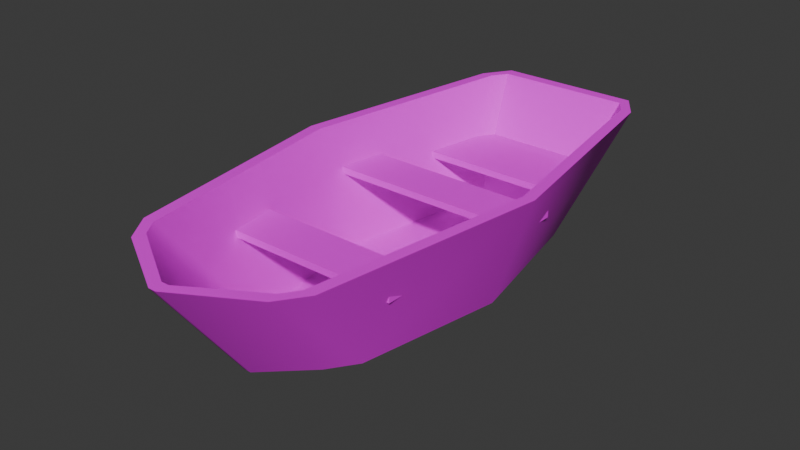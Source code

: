 # Source: Boat.blend  (saved by Blender 4.1.24; exported with 4.5.12 LTS)
import bpy
from mathutils import Matrix  # noqa: F401  (used for matrix-valued properties, if any)

bpy.ops.wm.read_factory_settings(use_empty=True)
scene = bpy.context.scene
scene.name = 'Scene'

# ---- collections
col_collection = bpy.data.collections.new('Collection'); scene.collection.children.link(col_collection)

# ---- images (referenced by path relative to the original .blend; pixels are not part of the script)
import os
ASSET_DIR = os.environ.get("B2B_ASSET_DIR", "")  # directory of the original .blend (textures are referenced by path, not embedded)
HERE = os.path.dirname(os.path.abspath(__file__))  # packed textures are extracted next to this script under _unpacked/

def load_image(name, relpath, width, height, colorspace="sRGB"):
    """Load a texture the original file referenced (path relative to the .blend, or extracted next to this script)."""
    p = next((c for c in (os.path.join(HERE, relpath), os.path.join(ASSET_DIR, relpath)) if relpath and os.path.exists(c)), "")
    if p:
        img = bpy.data.images.load(p, check_existing=True)
        img.name = name
    else:  # same state as the original file: an image datablock whose file is absent (Cycles renders it pink)
        img = bpy.data.images.new(name, width, height)
        img.source = "FILE"
        img.filepath = "//" + (relpath or name)
    img.colorspace_settings.name = colorspace
    return img
img_fishingrod_rod_png = load_image('FishingRod_Rod.png', 'FishingRod_Rod.png', 1024, 1024, 'sRGB')

# ---- materials (node trees are filled in below, after node groups)
mat_material = bpy.data.materials.new('Material')
mat_material.alpha_threshold = 0.0
mat_material.use_transparent_shadow = False
mat_material.roughness = 0.5
mat_material.line_color = (0.0, 0.0, 0.0, 1.0)

# ---- material node trees
mat_material.use_nodes = True; mat_material.node_tree.nodes.clear()
_N = mat_material.node_tree.nodes; _L = mat_material.node_tree.links
n0 = _N.new('ShaderNodeOutputMaterial'); n0.name = 'Material Output'; n0.location = (300, 300)
n1 = _N.new('ShaderNodeBsdfPrincipled'); n1.name = 'Principled BSDF'; n1.location = (10, 300)
n1.inputs[3].default_value = 1.45
n2 = _N.new('ShaderNodeTexImage'); n2.name = 'Image Texture'; n2.location = (-280, 280)
n2.image = img_fishingrod_rod_png
n2.interpolation = 'Closest'
_L.new(n1.outputs[0], n0.inputs[0])
_L.new(n2.outputs[0], n1.inputs[0])
n0.is_active_output = True

# ---- world
world_world = bpy.data.worlds.new('World'); scene.world = world_world
world_world.use_nodes = True; world_world.node_tree.nodes.clear()
_N = world_world.node_tree.nodes; _L = world_world.node_tree.links
n0 = _N.new('ShaderNodeOutputWorld'); n0.name = 'World Output'; n0.location = (300, 300)
n1 = _N.new('ShaderNodeBackground'); n1.name = 'Background'; n1.location = (10, 300)
n1.inputs[0].default_value = (0.05088, 0.05088, 0.05088, 1.0)
_L.new(n1.outputs[0], n0.inputs[0])
n0.is_active_output = True
world_world.color = (0.05088, 0.05088, 0.05088)
world_world.use_sun_shadow = False
world_world.sun_shadow_jitter_overblur = 0.0

# ---- meshes
me_cube_002 = bpy.data.meshes.new('Cube.002')
me_cube_002.from_pydata([(-2.553, -0.7752, 0.5956), (-2.553, -0.7752, 0.7637), (-2.553, 0.3838, 0.5956), (-2.553, 0.3838, 0.7637), (2.553, -0.7752, 0.5956), (2.553, -0.7752, 0.7637), (2.553, 0.3838, 0.5956), (2.553, 0.3838, 0.7637), (-1.391, -4.728, -1.05), (-1.123, -5.115, -1.05), (-1.065, 2.902, -1.05), (-1.319, 2.514, -1.05), (1.081, -5.115, -1.05), (1.349, -4.728, -1.05), (1.277, 2.514, -1.05), (1.022, 2.902, -1.05), (-1.797, -7.088, 1.741), (-2.066, -6.701, 1.741), (-1.958, 4.488, 1.741), (-1.704, 4.875, 1.741), (1.661, 4.875, 1.741), (1.915, 4.488, 1.741), (2.023, -6.701, 1.741), (1.755, -7.088, 1.741), (-1.135, -5.361, -1.05), (-1.605, -4.686, -1.05), (-1.521, 2.473, -1.05), (-1.077, 3.148, -1.05), (1.034, 3.148, -1.05), (1.479, 2.473, -1.05), (1.562, -4.686, -1.05), (1.093, -5.361, -1.05), (-2.355, -6.703, 1.741), (-1.886, -7.378, 1.741), (-1.787, 5.165, 1.741), (-2.232, 4.489, 1.741), (2.19, 4.489, 1.741), (1.745, 5.165, 1.741), (1.843, -7.378, 1.741), (2.313, -6.703, 1.741), (-0.1045, -6.098, -1.05), (0.06225, -6.098, -1.05), (0.07073, -8.096, 1.741), (-0.113, -8.096, 1.741), (0.06273, -6.345, -1.05), (-0.105, -6.345, -1.05), (-0.1137, -8.389, 1.741), (0.07141, -8.389, 1.741), (-1.938, -1.107, -1.05), (-2.881, -1.107, 1.741), (-2.236, -1.107, -1.05), (-3.17, -1.107, 1.741), (1.895, -1.107, -1.05), (2.839, -1.107, 1.741), (2.194, -1.107, -1.05), (3.128, -1.107, 1.741), (-2.241, -4.649, 0.5956), (-2.241, -4.649, 0.7637), (-2.241, -3.49, 0.5956), (-2.241, -3.49, 0.7637), (2.241, -4.649, 0.5956), (2.241, -4.649, 0.7637), (2.241, -3.49, 0.5956), (2.241, -3.49, 0.7637), (-2.087, 1.953, 0.2479), (-2.087, 1.953, 0.4161), (-1.637, 4.007, 0.2661), (-1.637, 4.007, 0.398), (2.087, 1.953, 0.2479), (2.087, 1.953, 0.4161), (1.637, 4.007, 0.2661), (1.637, 4.007, 0.398)], [], [(0, 1, 3, 2), (2, 3, 7, 6), (6, 7, 5, 4), (4, 5, 1, 0), (2, 6, 4, 0), (7, 3, 1, 5), (12, 41, 42, 23), (10, 15, 20, 19), (12, 13, 8, 9), (52, 13, 22, 53), (24, 45, 46, 33), (28, 27, 34, 37), (54, 29, 36, 55), (16, 9, 8, 17), (10, 19, 18, 11), (20, 15, 14, 21), (12, 23, 22, 13), (48, 11, 18, 49), (28, 37, 36, 29), (38, 31, 30, 39), (24, 33, 32, 25), (34, 27, 26, 35), (50, 25, 32, 51), (44, 31, 38, 47), (16, 17, 32, 33), (22, 23, 38, 39), (53, 22, 39, 55), (20, 21, 36, 37), (19, 20, 37, 34), (18, 19, 34, 35), (49, 18, 35, 51), (43, 16, 33, 46), (14, 15, 10, 11, 48, 8, 13, 52), (40, 9, 16, 43), (41, 12, 9, 40), (44, 47, 46, 45), (40, 43, 42, 41), (17, 49, 51, 32), (26, 50, 51, 35), (8, 48, 49, 17), (21, 53, 55, 36), (30, 54, 55, 39), (14, 52, 53, 21), (23, 42, 47, 38), (46, 47, 42, 43), (56, 57, 59, 58), (58, 59, 63, 62), (62, 63, 61, 60), (60, 61, 57, 56), (58, 62, 60, 56), (63, 59, 57, 61), (64, 65, 67, 66), (66, 67, 71, 70), (70, 71, 69, 68), (68, 69, 65, 64), (66, 70, 68, 64), (71, 67, 65, 69)])
me_cube_002.polygons.foreach_set('use_smooth', [True] * 57)
_k = set([(0, 1), (0, 2), (0, 4), (1, 3), (1, 5), (2, 3), (2, 6), (3, 7), (4, 5), (4, 6), (5, 7), (6, 7), (8, 9), (8, 48), (9, 40), (10, 11), (10, 15), (10, 19), (11, 48), (12, 13), (12, 41), (13, 52), (14, 15), (14, 52), (15, 20), (16, 17), (16, 43), (17, 49), (18, 19), (18, 49), (19, 20), (20, 21), (21, 53), (22, 23), (22, 53), (23, 42), (27, 34), (28, 37), (32, 33), (32, 51), (33, 46), (34, 35), (34, 37), (35, 51), (36, 37), (36, 55), (38, 39), (38, 47), (39, 55), (40, 41), (42, 43), (46, 47), (56, 57), (56, 58), (56, 60), (57, 59), (57, 61), (58, 59), (58, 62), (59, 63), (60, 61), (60, 62), (61, 63), (62, 63), (64, 65), (64, 66), (64, 68), (65, 67), (65, 69), (66, 67), (66, 70), (67, 71), (68, 69), (68, 70), (69, 71), (70, 71)])
me_cube_002.attributes.new('sharp_edge', 'BOOLEAN', 'EDGE').data.foreach_set('value', [ (min(e.vertices), max(e.vertices)) in _k for e in me_cube_002.edges])
_uv = me_cube_002.uv_layers.new(name='UVMap')
_uv.uv.foreach_set('vector', [0.1262, 0.4446, 0.1215, 0.4446, 0.1215, 0.4164, 0.1262, 0.4164, 0.4502, 0.3483, 0.4455, 0.3483, 0.4455, 0.2086, 0.4502, 0.2086, 0.1309, 0.4164, 0.1357, 0.4164, 0.1357, 0.4446, 0.1309, 0.4446, 0.4549, 0.3483, 0.4502, 0.3483, 0.4502, 0.2086, 0.4549, 0.2086, 0.4455, 0.08255, 0.4455, 0.2223, 0.4173, 0.2223, 0.4173, 0.08255, 0.4513, 0.3549, 0.4513, 0.4946, 0.4231, 0.4946, 0.4231, 0.3549, 0.2764, 0.5109, 0.2764, 0.5585, 0.1835, 0.5581, 0.1835, 0.4794, 0.1835, 0.5247, 0.1835, 0.6222, 0.09069, 0.652, 0.09069, 0.4949, 0.281, 0.143, 0.2904, 0.1598, 0.1691, 0.1394, 0.1834, 0.1266, 0.435, 0.241, 0.4349, 0.3817, 0.3458, 0.4583, 0.3461, 0.241, 0.2911, 0.5763, 0.3055, 0.5156, 0.3797, 0.4794, 0.3797, 0.5717, 0.2491, 0.3842, 0.2491, 0.4435, 0.1932, 0.4635, 0.1932, 0.3642, 0.3699, 0.2533, 0.3701, 0.3979, 0.277, 0.4794, 0.2768, 0.2532, 0.1921, 0.3048, 0.2814, 0.3034, 0.2809, 0.3235, 0.1917, 0.3248, 0.09088, 0.1069, 0.1835, 0.02711, 0.1835, 0.04275, 0.09082, 0.1225, 0.3458, 0.008698, 0.4348, 0.08537, 0.4349, 0.1004, 0.3459, 0.02373, 0.2812, 0.323, 0.1919, 0.3245, 0.1917, 0.3054, 0.281, 0.3039, 0.09068, 0.2688, 0.09082, 0.1225, 0.1835, 0.04275, 0.1833, 0.2688, 0.1163, 0.4269, 0.1163, 0.4799, 0.09851, 0.4694, 0.09851, 0.4164, 0.06692, 0.6304, 0.1521, 0.6349, 0.1663, 0.6654, 0.08112, 0.6609, 0.2911, 0.5763, 0.3797, 0.5717, 0.3649, 0.6034, 0.2764, 0.608, 0.1663, 0.643, 0.1663, 0.5585, 0.1946, 0.5417, 0.1946, 0.6263, 0.1837, 0.2533, 0.1835, 0.1086, 0.2766, 0.02711, 0.2768, 0.2532, 0.1383, 0.5765, 0.1521, 0.6349, 0.06692, 0.6304, 0.06692, 0.5417, 0.2597, 0.525, 0.2732, 0.5113, 0.2861, 0.5128, 0.2624, 0.5366, 0.09108, 0.4916, 0.1014, 0.5078, 0.09621, 0.5186, 0.07822, 0.4902, 0.07863, 0.2731, 0.09108, 0.4916, 0.07822, 0.4902, 0.06585, 0.2717, 0.1557, 0.05113, 0.1429, 0.06463, 0.1308, 0.0633, 0.1532, 0.03978, 0.3043, 0.06648, 0.1557, 0.05113, 0.1532, 0.03978, 0.3091, 0.05588, 0.314, 0.08234, 0.3043, 0.06648, 0.3091, 0.05588, 0.3261, 0.08352, 0.3324, 0.3, 0.314, 0.08234, 0.3261, 0.08352, 0.3452, 0.3013, 0.1803, 0.5558, 0.2597, 0.525, 0.2624, 0.5366, 0.1791, 0.5671, 0.2405, 0.4367, 0.2267, 0.4496, 0.1343, 0.4341, 0.1255, 0.4173, 0.1215, 0.274, 0.1691, 0.1394, 0.2904, 0.1598, 0.2912, 0.3026, 0.2764, 0.5663, 0.2764, 0.6138, 0.1835, 0.6453, 0.1835, 0.5666, 0.2422, 0.09775, 0.281, 0.143, 0.1834, 0.1266, 0.2349, 0.09651, 0.1165, 0.4723, 0.1163, 0.4164, 0.1215, 0.4164, 0.1212, 0.4723, 0.2764, 0.5663, 0.1835, 0.5666, 0.1835, 0.5581, 0.2764, 0.5585, 0.2732, 0.5113, 0.3324, 0.3, 0.3452, 0.3013, 0.2861, 0.5128, 0.1835, 0.3979, 0.1837, 0.2533, 0.2768, 0.2532, 0.2766, 0.4794, 0.09086, 0.4152, 0.09068, 0.2688, 0.1833, 0.2688, 0.1835, 0.4949, 0.1429, 0.06463, 0.07863, 0.2731, 0.06585, 0.2717, 0.1308, 0.0633, 0.3701, 0.1086, 0.3699, 0.2533, 0.2768, 0.2532, 0.277, 0.02711, 0.4349, 0.1004, 0.435, 0.241, 0.3461, 0.241, 0.3459, 0.02373, 0.1014, 0.5078, 0.1721, 0.5549, 0.1709, 0.5662, 0.09621, 0.5186, 0.1791, 0.5671, 0.1709, 0.5662, 0.1721, 0.5549, 0.1803, 0.5558, 0.1309, 0.4446, 0.1262, 0.4446, 0.1262, 0.4164, 0.1309, 0.4164, 0.456, 0.4809, 0.4513, 0.4809, 0.4513, 0.3549, 0.456, 0.3549, 0.1357, 0.4164, 0.1404, 0.4164, 0.1404, 0.4446, 0.1357, 0.4446, 0.4597, 0.3346, 0.4549, 0.3346, 0.4549, 0.2086, 0.4597, 0.2086, 0.4455, 0.2223, 0.4455, 0.3483, 0.4173, 0.3483, 0.4173, 0.2223, 0.4737, 0.08255, 0.4737, 0.2086, 0.4455, 0.2086, 0.4455, 0.08255, 0.1262, 0.4446, 0.1215, 0.4446, 0.1215, 0.4164, 0.1262, 0.4164, 0.4502, 0.3483, 0.4455, 0.3483, 0.4455, 0.2086, 0.4502, 0.2086, 0.1309, 0.4164, 0.1357, 0.4164, 0.1357, 0.4446, 0.1309, 0.4446, 0.4549, 0.3483, 0.4502, 0.3483, 0.4502, 0.2086, 0.4549, 0.2086, 0.4455, 0.08255, 0.4455, 0.2223, 0.4173, 0.2223, 0.4173, 0.08255, 0.4399, 0.3549, 0.4399, 0.4946, 0.3902, 0.4946, 0.3902, 0.3549])
me_cube_002.materials.append(mat_material)
me_cube_002.update()

# ---- objects
ob_cube_001 = bpy.data.objects.new('Cube.001', me_cube_002)

# ---- transforms, parenting, visibility, modifiers, constraints
ob_cube_001.location = (0.02114, 1.168, 1.19)

# ---- collection membership
col_collection.objects.link(ob_cube_001)

# ---- scene / render settings (as saved in the file)
scene.frame_start = 1; scene.frame_end = 250; scene.frame_set(1)
scene.render.engine = 'BLENDER_EEVEE_NEXT'
scene.cycles.sampling_pattern = 'TABULATED_SOBOL'
scene.eevee.ray_tracing_options.trace_max_roughness = 0.0
bpy.context.view_layer.update()

# ---- added for rendering (the .blend has no active camera and no usable light): camera, sun
cam_auto = bpy.data.cameras.new('AutoCamera')
cam_auto.lens = 50.0
cam_auto.sensor_width = 36.0
cam_auto.clip_end = 1000.0
ob_auto_camera = bpy.data.objects.new('AutoCamera', cam_auto)
scene.collection.objects.link(ob_auto_camera)
ob_auto_camera.location = (14.0666, -17.324, 12.7889)
ob_auto_camera.rotation_euler = (1.09748, -7.21219e-08, 0.694738)
scene.camera = ob_auto_camera
light_auto_sun = bpy.data.lights.new('AutoSun', 'SUN')
light_auto_sun.energy = 3.0
light_auto_sun.angle = 0.0523599
ob_auto_sun = bpy.data.objects.new('AutoSun', light_auto_sun)
scene.collection.objects.link(ob_auto_sun)
ob_auto_sun.rotation_euler = (0.872665, 0.174533, 0.523599)
bpy.context.view_layer.update()
